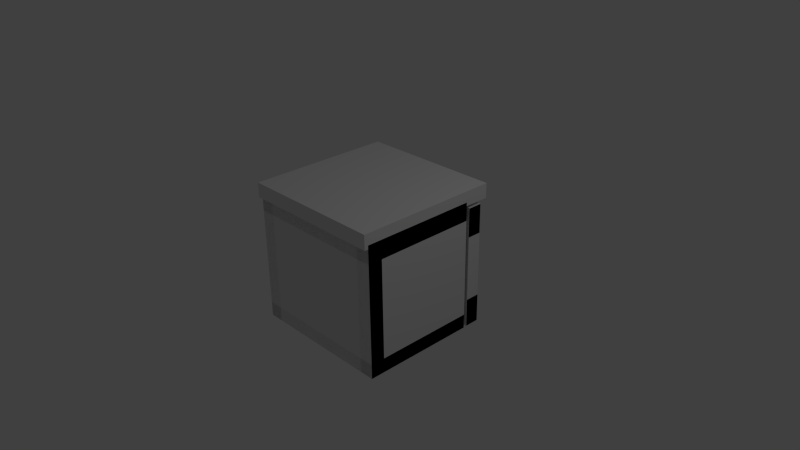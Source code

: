 # Source: oven.blend  (saved by Blender 2.75.0; exported with 4.5.12 LTS)
import bpy
from mathutils import Matrix  # noqa: F401  (used for matrix-valued properties, if any)

bpy.ops.wm.read_factory_settings(use_empty=True)
scene = bpy.context.scene
scene.name = 'Scene'

# ---- collections
col_collection_1 = bpy.data.collections.new('Collection 1'); scene.collection.children.link(col_collection_1)

# ---- world
world_world = bpy.data.worlds.new('World'); scene.world = world_world
world_world.color = (0.05088, 0.05088, 0.05088)
world_world.use_sun_shadow = False
world_world.sun_shadow_jitter_overblur = 0.0
world_world.cycles.sampling_method = 'MANUAL'
world_world.cycles.sample_map_resolution = 256

# ---- cameras
cam_camera = bpy.data.cameras.new('Camera')
cam_camera.clip_end = 100.0
cam_camera.lens = 35.0
cam_camera.sensor_width = 32.0
cam_camera.sensor_height = 18.0
cam_camera.ortho_scale = 7.314
cam_camera.dof.focus_distance = 0.0
cam_camera.dof.aperture_fstop = 128.0

# ---- lights
light_lamp = bpy.data.lights.new('Lamp', 'POINT')
light_lamp.transmission_factor = 0.0
light_lamp.cutoff_distance = 30.0
light_lamp.energy = 100.0
light_lamp.shadow_buffer_clip_start = 1.001
light_lamp.shadow_soft_size = 0.1
light_lamp.shadow_maximum_resolution = 0.006
light_lamp.use_absolute_resolution = True
light_lamp.cycles.use_multiple_importance_sampling = False

# ---- meshes
me_cube_007 = bpy.data.meshes.new('Cube.007')
me_cube_007.from_pydata([(-1.0, -1.0, -1.0), (-1.0, -1.0, 1.0), (-1.0, 1.0, -1.0), (-1.0, 1.0, 1.0), (1.0, -1.0, -1.0), (1.0, -1.0, 1.0), (1.0, 1.0, -1.0), (1.0, 1.0, 1.0)], [], [(1, 3, 2, 0), (3, 7, 6, 2), (7, 5, 4, 6), (5, 1, 0, 4), (0, 2, 6, 4), (5, 7, 3, 1)])
me_cube_007.use_remesh_preserve_volume = False
me_cube_007.use_remesh_preserve_attributes = False
me_cube_007.use_mirror_vertex_groups = False
me_cube_007.update()
me_cube_008 = bpy.data.meshes.new('Cube.008')
me_cube_008.from_pydata([(-1.0, -1.0, -1.0), (-1.0, -1.0, 1.0), (-1.0, 1.0, -1.0), (-1.0, 1.0, 1.0), (1.0, -1.0, -1.0), (1.0, -1.0, 1.0), (1.0, 1.0, -1.0), (1.0, 1.0, 1.0)], [], [(1, 3, 2, 0), (3, 7, 6, 2), (7, 5, 4, 6), (5, 1, 0, 4), (0, 2, 6, 4), (5, 7, 3, 1)])
me_cube_008.use_remesh_preserve_volume = False
me_cube_008.use_remesh_preserve_attributes = False
me_cube_008.use_mirror_vertex_groups = False
me_cube_008.update()
me_cube_003 = bpy.data.meshes.new('Cube.003')
me_cube_003.from_pydata([(-1.0, -1.0, -1.0), (-1.0, -1.0, 1.0), (-1.0, 1.0, -1.0), (-1.0, 1.0, 1.0), (1.0, -1.0, -1.0), (1.0, -1.0, 1.0), (1.0, 1.0, -1.0), (1.0, 1.0, 1.0)], [], [(1, 3, 2, 0), (3, 7, 6, 2), (7, 5, 4, 6), (5, 1, 0, 4), (0, 2, 6, 4), (5, 7, 3, 1)])
me_cube_003.use_remesh_preserve_volume = False
me_cube_003.use_remesh_preserve_attributes = False
me_cube_003.use_mirror_vertex_groups = False
me_cube_003.update()
me_cube_006 = bpy.data.meshes.new('Cube.006')
me_cube_006.from_pydata([(-1.0, -1.0, -1.0), (-1.0, -1.0, 1.0), (-1.0, 1.0, -1.0), (-1.0, 1.0, 1.0), (1.0, -1.0, -1.0), (1.0, -1.0, 1.0), (1.0, 1.0, -1.0), (1.0, 1.0, 1.0)], [], [(1, 3, 2, 0), (3, 7, 6, 2), (7, 5, 4, 6), (5, 1, 0, 4), (0, 2, 6, 4), (5, 7, 3, 1)])
me_cube_006.use_remesh_preserve_volume = False
me_cube_006.use_remesh_preserve_attributes = False
me_cube_006.use_mirror_vertex_groups = False
me_cube_006.update()

# ---- objects
ob_cube_009 = bpy.data.objects.new('Cube.009', me_cube_007)
ob_cube_005 = bpy.data.objects.new('Cube.005', me_cube_007)
ob_cube_003 = bpy.data.objects.new('Cube.003', me_cube_007)
ob_cube_001 = bpy.data.objects.new('Cube.001', me_cube_008)
ob_cube = bpy.data.objects.new('Cube', me_cube_008)
ob_cube_008 = bpy.data.objects.new('Cube.008', me_cube_007)
ob_cube_007 = bpy.data.objects.new('Cube.007', me_cube_007)
ob_cube_004 = bpy.data.objects.new('Cube.004', me_cube_003)
ob_cube_006 = bpy.data.objects.new('Cube.006', me_cube_006)
ob_cube_002 = bpy.data.objects.new('Cube.002', me_cube_003)
ob_lamp = bpy.data.objects.new('Lamp', light_lamp)
ob_camera = bpy.data.objects.new('Camera', cam_camera)

# ---- transforms, parenting, visibility, modifiers, constraints
ob_cube_009.location = (-0.8, 0.8, -0.095)
ob_cube_009.scale = (0.2, 0.1, 0.85)
ob_cube_009.lineart.crease_threshold = 0.0
ob_cube_005.location = (0.0, 0.8, -0.75)
ob_cube_005.scale = (1.0, 0.1, 0.2)
ob_cube_005.lineart.crease_threshold = 0.0
ob_cube_003.location = (0.0, 0.8, 0.55)
ob_cube_003.scale = (1.0, 0.1, 0.2)
ob_cube_003.lineart.crease_threshold = 0.0
ob_cube_001.location = (0.0, -0.15, 0.7)
ob_cube_001.scale = (1.0, 0.8, 0.1)
ob_cube_001.lineart.crease_threshold = 0.0
ob_cube.location = (0.0, -0.15, -0.85)
ob_cube.scale = (1.0, 0.8, 0.1)
ob_cube.lineart.crease_threshold = 0.0
ob_cube_008.location = (0.8, 0.8, -0.095)
ob_cube_008.scale = (0.2, 0.1, 0.85)
ob_cube_008.lineart.crease_threshold = 0.0
ob_cube_007.location = (0.0, -0.85, -0.05)
ob_cube_007.scale = (1.0, 0.1, 0.9)
ob_cube_007.lineart.crease_threshold = 0.0
ob_cube_004.location = (-0.9, -0.15, -0.05)
ob_cube_004.scale = (0.1, 0.8, 0.9)
ob_cube_004.lineart.crease_threshold = 0.0
ob_cube_006.location = (0.0, 0.0, 0.9)
ob_cube_006.scale = (1.0, 1.0, 0.1)
ob_cube_006.lineart.crease_threshold = 0.0
ob_cube_002.location = (0.9, -0.15, -0.05)
ob_cube_002.scale = (0.1, 0.8, 0.9)
ob_cube_002.lineart.crease_threshold = 0.0
ob_lamp.location = (4.076, 1.005, 5.904)
ob_lamp.rotation_euler = (0.6503, 0.05522, 1.866)
ob_lamp.lock_rotations_4d = False
ob_lamp.empty_display_type = 'ARROWS'
ob_lamp.color = (0.0, 0.0, 0.0, 0.0)
ob_lamp.lineart.crease_threshold = 0.0
ob_camera.location = (7.481, -6.508, 5.344)
ob_camera.rotation_euler = (1.109, 0.01082, 0.8149)
ob_camera.lock_rotations_4d = False
ob_camera.empty_display_type = 'ARROWS'
ob_camera.color = (0.0, 0.0, 0.0, 0.0)
ob_camera.display_type = 'WIRE'
ob_camera.lineart.crease_threshold = 0.0

# ---- collection membership
col_collection_1.objects.link(ob_cube_009)
col_collection_1.objects.link(ob_cube_005)
col_collection_1.objects.link(ob_cube_003)
col_collection_1.objects.link(ob_cube_001)
col_collection_1.objects.link(ob_cube)
col_collection_1.objects.link(ob_cube_008)
col_collection_1.objects.link(ob_cube_007)
col_collection_1.objects.link(ob_cube_004)
col_collection_1.objects.link(ob_cube_006)
col_collection_1.objects.link(ob_cube_002)
col_collection_1.objects.link(ob_lamp)
col_collection_1.objects.link(ob_camera)

# ---- scene / render settings (as saved in the file)
scene.camera = ob_camera
scene.frame_start = 1; scene.frame_end = 250; scene.frame_set(5)
scene.render.engine = 'BLENDER_EEVEE_NEXT'
scene.render.resolution_percentage = 50
scene.render.dither_intensity = 0.0
scene.cycles.use_denoising = False
scene.cycles.samples = 10
scene.cycles.sampling_pattern = 'TABULATED_SOBOL'
scene.cycles.light_sampling_threshold = 0.0
scene.cycles.use_adaptive_sampling = False
scene.cycles.use_light_tree = False
scene.cycles.blur_glossy = 0.0
scene.cycles.pixel_filter_type = 'GAUSSIAN'
scene.cycles.sample_clamp_indirect = 0.0
scene.view_settings.view_transform = 'Standard'
bpy.context.view_layer.update()
